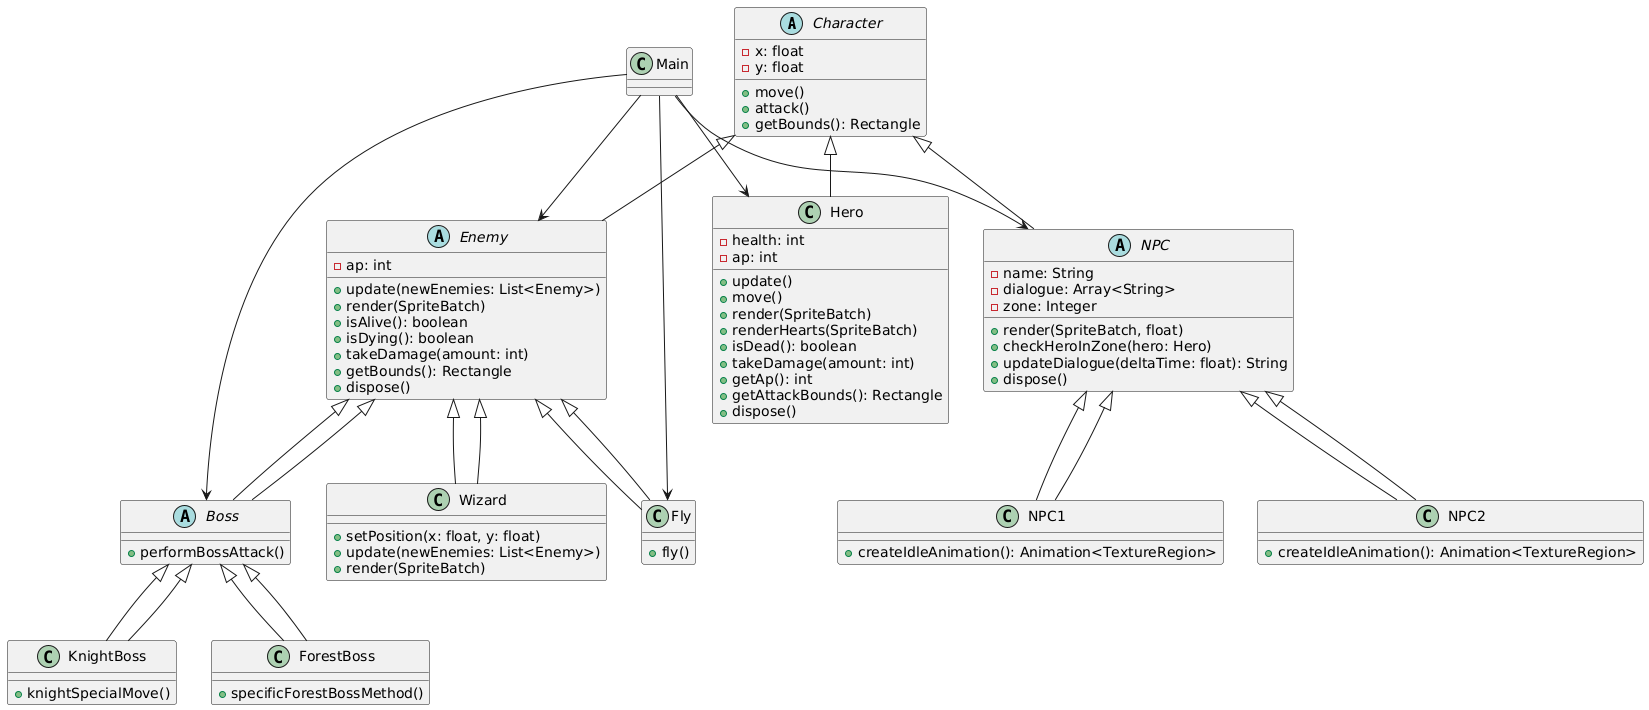

The diagram above was rendered by PlantUML. Its source (embedded in the PNG):
@startuml
abstract class Character {
    - x: float
    - y: float
    + move()
    + attack()
    + getBounds(): Rectangle
}

class Hero extends Character {
    - health: int
    - ap: int
    + update()
    + move()
    + render(SpriteBatch)
    + renderHearts(SpriteBatch)
    + isDead(): boolean
    + takeDamage(amount: int)
    + getAp(): int
    + getAttackBounds(): Rectangle
    + dispose()
}

abstract class Enemy extends Character {
    - ap: int
    + update(newEnemies: List<Enemy>)
    + render(SpriteBatch)
    + isAlive(): boolean
    + isDying(): boolean
    + takeDamage(amount: int)
    + getBounds(): Rectangle
    + dispose()
}

abstract class Boss extends Enemy {
    + performBossAttack()
}

class Wizard extends Enemy {
    + setPosition(x: float, y: float)
    + update(newEnemies: List<Enemy>)
    + render(SpriteBatch)
}

class Fly extends Enemy {
    + fly()
}

class KnightBoss extends Boss {
    + knightSpecialMove()
}

class ForestBoss extends Boss {
    + specificForestBossMethod()
}

abstract class NPC extends Character {
    - name: String
    - dialogue: Array<String>
    - zone: Integer
    + render(SpriteBatch, float)
    + checkHeroInZone(hero: Hero)
    + updateDialogue(deltaTime: float): String
    + dispose()
}

class NPC1 extends NPC {
    + createIdleAnimation(): Animation<TextureRegion>
}

class NPC2 extends NPC {
    + createIdleAnimation(): Animation<TextureRegion>
}

Main --> Hero
Main --> Enemy
Main --> Boss
Main --> Fly
Main --> NPC

Enemy <|-- Wizard
Enemy <|-- Fly
Enemy <|-- Boss
Boss <|-- KnightBoss
Boss <|-- ForestBoss

NPC <|-- NPC1
NPC <|-- NPC2
@enduml